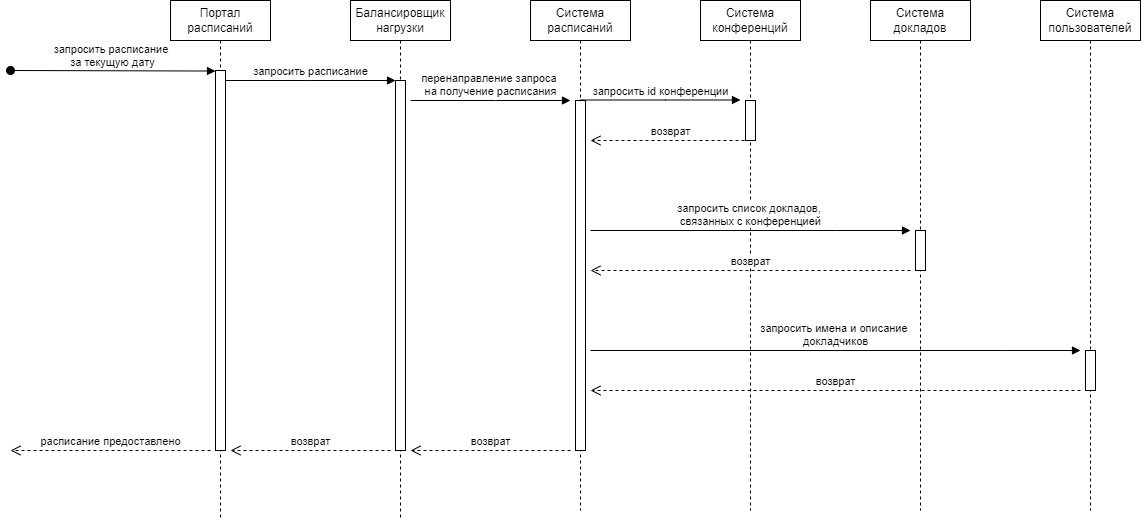

The diagram above was exported from draw.io. Its source (the exported page's mxGraphModel, read from the mxfile embedded in the PNG):
<mxGraphModel dx="1436" dy="853" grid="1" gridSize="10" guides="1" tooltips="1" connect="1" arrows="1" fold="1" page="1" pageScale="1" pageWidth="850" pageHeight="1100" math="0" shadow="0">
  <root>
    <mxCell id="0" />
    <mxCell id="1" parent="0" />
    <mxCell id="aM9ryv3xv72pqoxQDRHE-1" value="Портал расписаний" style="shape=umlLifeline;perimeter=lifelinePerimeter;whiteSpace=wrap;html=1;container=0;dropTarget=0;collapsible=0;recursiveResize=0;outlineConnect=0;portConstraint=eastwest;newEdgeStyle={&quot;edgeStyle&quot;:&quot;elbowEdgeStyle&quot;,&quot;elbow&quot;:&quot;vertical&quot;,&quot;curved&quot;:0,&quot;rounded&quot;:0};" parent="1" vertex="1">
      <mxGeometry x="180" y="60" width="100" height="520" as="geometry" />
    </mxCell>
    <mxCell id="aM9ryv3xv72pqoxQDRHE-2" value="" style="html=1;points=[];perimeter=orthogonalPerimeter;outlineConnect=0;targetShapes=umlLifeline;portConstraint=eastwest;newEdgeStyle={&quot;edgeStyle&quot;:&quot;elbowEdgeStyle&quot;,&quot;elbow&quot;:&quot;vertical&quot;,&quot;curved&quot;:0,&quot;rounded&quot;:0};" parent="aM9ryv3xv72pqoxQDRHE-1" vertex="1">
      <mxGeometry x="45" y="70" width="10" height="380" as="geometry" />
    </mxCell>
    <mxCell id="aM9ryv3xv72pqoxQDRHE-3" value="запросить расписание&amp;nbsp;&lt;div&gt;за текущую дату&lt;/div&gt;" style="html=1;verticalAlign=bottom;startArrow=oval;endArrow=block;startSize=8;edgeStyle=elbowEdgeStyle;elbow=vertical;curved=0;rounded=0;" parent="aM9ryv3xv72pqoxQDRHE-1" target="aM9ryv3xv72pqoxQDRHE-2" edge="1">
      <mxGeometry relative="1" as="geometry">
        <mxPoint x="-160" y="70" as="sourcePoint" />
      </mxGeometry>
    </mxCell>
    <mxCell id="aM9ryv3xv72pqoxQDRHE-5" value="Балансировщик нагрузки" style="shape=umlLifeline;perimeter=lifelinePerimeter;whiteSpace=wrap;html=1;container=0;dropTarget=0;collapsible=0;recursiveResize=0;outlineConnect=0;portConstraint=eastwest;newEdgeStyle={&quot;edgeStyle&quot;:&quot;elbowEdgeStyle&quot;,&quot;elbow&quot;:&quot;vertical&quot;,&quot;curved&quot;:0,&quot;rounded&quot;:0};" parent="1" vertex="1">
      <mxGeometry x="360" y="60" width="100" height="520" as="geometry" />
    </mxCell>
    <mxCell id="aM9ryv3xv72pqoxQDRHE-6" value="" style="html=1;points=[];perimeter=orthogonalPerimeter;outlineConnect=0;targetShapes=umlLifeline;portConstraint=eastwest;newEdgeStyle={&quot;edgeStyle&quot;:&quot;elbowEdgeStyle&quot;,&quot;elbow&quot;:&quot;vertical&quot;,&quot;curved&quot;:0,&quot;rounded&quot;:0};" parent="aM9ryv3xv72pqoxQDRHE-5" vertex="1">
      <mxGeometry x="45" y="80" width="10" height="370" as="geometry" />
    </mxCell>
    <mxCell id="aM9ryv3xv72pqoxQDRHE-7" value="запросить расписание" style="html=1;verticalAlign=bottom;endArrow=block;edgeStyle=elbowEdgeStyle;elbow=horizontal;curved=0;rounded=0;" parent="1" source="aM9ryv3xv72pqoxQDRHE-2" target="aM9ryv3xv72pqoxQDRHE-6" edge="1">
      <mxGeometry relative="1" as="geometry">
        <mxPoint x="335" y="150" as="sourcePoint" />
        <Array as="points">
          <mxPoint x="320" y="140" />
        </Array>
      </mxGeometry>
    </mxCell>
    <mxCell id="7Mkb-ycYceXI8_gYsjPh-1" value="Система расписаний" style="shape=umlLifeline;perimeter=lifelinePerimeter;whiteSpace=wrap;html=1;container=0;dropTarget=0;collapsible=0;recursiveResize=0;outlineConnect=0;portConstraint=eastwest;newEdgeStyle={&quot;edgeStyle&quot;:&quot;elbowEdgeStyle&quot;,&quot;elbow&quot;:&quot;vertical&quot;,&quot;curved&quot;:0,&quot;rounded&quot;:0};" parent="1" vertex="1">
      <mxGeometry x="540" y="60" width="100" height="510" as="geometry" />
    </mxCell>
    <mxCell id="7Mkb-ycYceXI8_gYsjPh-2" value="" style="html=1;points=[];perimeter=orthogonalPerimeter;outlineConnect=0;targetShapes=umlLifeline;portConstraint=eastwest;newEdgeStyle={&quot;edgeStyle&quot;:&quot;elbowEdgeStyle&quot;,&quot;elbow&quot;:&quot;vertical&quot;,&quot;curved&quot;:0,&quot;rounded&quot;:0};" parent="7Mkb-ycYceXI8_gYsjPh-1" vertex="1">
      <mxGeometry x="45" y="100" width="10" height="350" as="geometry" />
    </mxCell>
    <mxCell id="7Mkb-ycYceXI8_gYsjPh-3" value="перенаправление запроса&amp;nbsp;&lt;div&gt;на получение расписания&lt;/div&gt;" style="html=1;verticalAlign=bottom;endArrow=block;edgeStyle=elbowEdgeStyle;elbow=vertical;curved=0;rounded=0;" parent="1" edge="1">
      <mxGeometry relative="1" as="geometry">
        <mxPoint x="420" y="160" as="sourcePoint" />
        <Array as="points">
          <mxPoint x="505" y="160" />
        </Array>
        <mxPoint x="580" y="160" as="targetPoint" />
      </mxGeometry>
    </mxCell>
    <mxCell id="7Mkb-ycYceXI8_gYsjPh-5" value="возврат" style="html=1;verticalAlign=bottom;endArrow=open;dashed=1;endSize=8;edgeStyle=elbowEdgeStyle;elbow=horizontal;curved=0;rounded=0;" parent="1" edge="1">
      <mxGeometry relative="1" as="geometry">
        <mxPoint x="420" y="510" as="targetPoint" />
        <Array as="points">
          <mxPoint x="500" y="580" />
        </Array>
        <mxPoint x="580" y="510" as="sourcePoint" />
      </mxGeometry>
    </mxCell>
    <mxCell id="7Mkb-ycYceXI8_gYsjPh-6" value="возврат" style="html=1;verticalAlign=bottom;endArrow=open;dashed=1;endSize=8;edgeStyle=elbowEdgeStyle;elbow=horizontal;curved=0;rounded=0;" parent="1" edge="1">
      <mxGeometry relative="1" as="geometry">
        <mxPoint x="240" y="510" as="targetPoint" />
        <Array as="points">
          <mxPoint x="325" y="510" />
        </Array>
        <mxPoint x="400" y="510" as="sourcePoint" />
      </mxGeometry>
    </mxCell>
    <mxCell id="7Mkb-ycYceXI8_gYsjPh-7" value="расписание предоставлено" style="html=1;verticalAlign=bottom;endArrow=open;dashed=1;endSize=8;edgeStyle=elbowEdgeStyle;elbow=horizontal;curved=0;rounded=0;" parent="1" edge="1">
      <mxGeometry relative="1" as="geometry">
        <mxPoint x="20" y="510" as="targetPoint" />
        <Array as="points">
          <mxPoint x="145" y="510" />
        </Array>
        <mxPoint x="220" y="510" as="sourcePoint" />
      </mxGeometry>
    </mxCell>
    <mxCell id="YkICSMTf9dNbr_VCWfyr-2" value="Система конференций" style="shape=umlLifeline;perimeter=lifelinePerimeter;whiteSpace=wrap;html=1;container=0;dropTarget=0;collapsible=0;recursiveResize=0;outlineConnect=0;portConstraint=eastwest;newEdgeStyle={&quot;edgeStyle&quot;:&quot;elbowEdgeStyle&quot;,&quot;elbow&quot;:&quot;vertical&quot;,&quot;curved&quot;:0,&quot;rounded&quot;:0};" vertex="1" parent="1">
      <mxGeometry x="710" y="60" width="100" height="510" as="geometry" />
    </mxCell>
    <mxCell id="YkICSMTf9dNbr_VCWfyr-3" value="" style="html=1;points=[];perimeter=orthogonalPerimeter;outlineConnect=0;targetShapes=umlLifeline;portConstraint=eastwest;newEdgeStyle={&quot;edgeStyle&quot;:&quot;elbowEdgeStyle&quot;,&quot;elbow&quot;:&quot;vertical&quot;,&quot;curved&quot;:0,&quot;rounded&quot;:0};" vertex="1" parent="YkICSMTf9dNbr_VCWfyr-2">
      <mxGeometry x="45" y="100" width="10" height="40" as="geometry" />
    </mxCell>
    <mxCell id="YkICSMTf9dNbr_VCWfyr-4" value="запросить id конференции" style="html=1;verticalAlign=bottom;endArrow=block;edgeStyle=elbowEdgeStyle;elbow=horizontal;curved=0;rounded=0;" edge="1" parent="1">
      <mxGeometry relative="1" as="geometry">
        <mxPoint x="590" y="159.5" as="sourcePoint" />
        <Array as="points">
          <mxPoint x="675" y="159.5" />
        </Array>
        <mxPoint x="750" y="159.5" as="targetPoint" />
      </mxGeometry>
    </mxCell>
    <mxCell id="YkICSMTf9dNbr_VCWfyr-5" value="возврат" style="html=1;verticalAlign=bottom;endArrow=open;dashed=1;endSize=8;edgeStyle=elbowEdgeStyle;elbow=horizontal;curved=0;rounded=0;" edge="1" parent="1">
      <mxGeometry relative="1" as="geometry">
        <mxPoint x="600" y="200" as="targetPoint" />
        <Array as="points">
          <mxPoint x="685" y="200" />
        </Array>
        <mxPoint x="760" y="200" as="sourcePoint" />
      </mxGeometry>
    </mxCell>
    <mxCell id="YkICSMTf9dNbr_VCWfyr-10" value="Система докладов" style="shape=umlLifeline;perimeter=lifelinePerimeter;whiteSpace=wrap;html=1;container=0;dropTarget=0;collapsible=0;recursiveResize=0;outlineConnect=0;portConstraint=eastwest;newEdgeStyle={&quot;edgeStyle&quot;:&quot;elbowEdgeStyle&quot;,&quot;elbow&quot;:&quot;vertical&quot;,&quot;curved&quot;:0,&quot;rounded&quot;:0};" vertex="1" parent="1">
      <mxGeometry x="880" y="60" width="100" height="510" as="geometry" />
    </mxCell>
    <mxCell id="YkICSMTf9dNbr_VCWfyr-11" value="" style="html=1;points=[];perimeter=orthogonalPerimeter;outlineConnect=0;targetShapes=umlLifeline;portConstraint=eastwest;newEdgeStyle={&quot;edgeStyle&quot;:&quot;elbowEdgeStyle&quot;,&quot;elbow&quot;:&quot;vertical&quot;,&quot;curved&quot;:0,&quot;rounded&quot;:0};" vertex="1" parent="YkICSMTf9dNbr_VCWfyr-10">
      <mxGeometry x="45" y="230" width="10" height="40" as="geometry" />
    </mxCell>
    <mxCell id="YkICSMTf9dNbr_VCWfyr-12" value="Система пользователей" style="shape=umlLifeline;perimeter=lifelinePerimeter;whiteSpace=wrap;html=1;container=0;dropTarget=0;collapsible=0;recursiveResize=0;outlineConnect=0;portConstraint=eastwest;newEdgeStyle={&quot;edgeStyle&quot;:&quot;elbowEdgeStyle&quot;,&quot;elbow&quot;:&quot;vertical&quot;,&quot;curved&quot;:0,&quot;rounded&quot;:0};" vertex="1" parent="1">
      <mxGeometry x="1050" y="60" width="100" height="510" as="geometry" />
    </mxCell>
    <mxCell id="YkICSMTf9dNbr_VCWfyr-13" value="" style="html=1;points=[];perimeter=orthogonalPerimeter;outlineConnect=0;targetShapes=umlLifeline;portConstraint=eastwest;newEdgeStyle={&quot;edgeStyle&quot;:&quot;elbowEdgeStyle&quot;,&quot;elbow&quot;:&quot;vertical&quot;,&quot;curved&quot;:0,&quot;rounded&quot;:0};" vertex="1" parent="YkICSMTf9dNbr_VCWfyr-12">
      <mxGeometry x="45" y="350" width="10" height="40" as="geometry" />
    </mxCell>
    <mxCell id="YkICSMTf9dNbr_VCWfyr-14" value="запросить список докладов,&amp;nbsp;&lt;div&gt;связанных с конференцией&lt;/div&gt;" style="html=1;verticalAlign=bottom;endArrow=block;edgeStyle=elbowEdgeStyle;elbow=vertical;curved=0;rounded=0;" edge="1" parent="1">
      <mxGeometry relative="1" as="geometry">
        <mxPoint x="600" y="290" as="sourcePoint" />
        <Array as="points">
          <mxPoint x="845" y="290" />
        </Array>
        <mxPoint x="920" y="290" as="targetPoint" />
      </mxGeometry>
    </mxCell>
    <mxCell id="YkICSMTf9dNbr_VCWfyr-15" value="возврат" style="html=1;verticalAlign=bottom;endArrow=open;dashed=1;endSize=8;edgeStyle=elbowEdgeStyle;elbow=horizontal;curved=0;rounded=0;" edge="1" parent="1">
      <mxGeometry relative="1" as="geometry">
        <mxPoint x="600" y="330" as="targetPoint" />
        <Array as="points">
          <mxPoint x="845" y="330" />
        </Array>
        <mxPoint x="920" y="330" as="sourcePoint" />
      </mxGeometry>
    </mxCell>
    <mxCell id="YkICSMTf9dNbr_VCWfyr-16" value="запросить имена и описание&amp;nbsp;&lt;div&gt;докладчиков&lt;/div&gt;" style="html=1;verticalAlign=bottom;endArrow=block;edgeStyle=elbowEdgeStyle;elbow=vertical;curved=0;rounded=0;" edge="1" parent="1">
      <mxGeometry relative="1" as="geometry">
        <mxPoint x="600" y="410" as="sourcePoint" />
        <Array as="points">
          <mxPoint x="1015" y="410" />
        </Array>
        <mxPoint x="1090" y="410" as="targetPoint" />
      </mxGeometry>
    </mxCell>
    <mxCell id="YkICSMTf9dNbr_VCWfyr-17" value="возврат" style="html=1;verticalAlign=bottom;endArrow=open;dashed=1;endSize=8;edgeStyle=elbowEdgeStyle;elbow=horizontal;curved=0;rounded=0;" edge="1" parent="1">
      <mxGeometry relative="1" as="geometry">
        <mxPoint x="600" y="450" as="targetPoint" />
        <Array as="points">
          <mxPoint x="1015" y="450" />
        </Array>
        <mxPoint x="1090" y="450" as="sourcePoint" />
      </mxGeometry>
    </mxCell>
  </root>
</mxGraphModel>